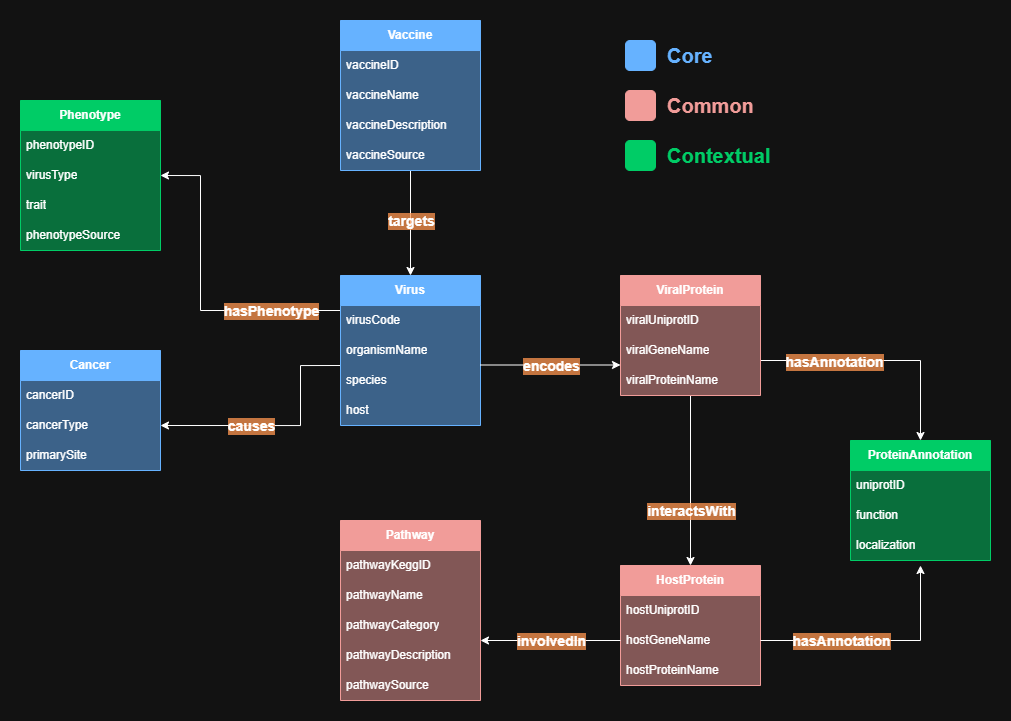

The diagram above was exported from draw.io. Its source (the exported page's mxGraphModel, read from the mxfile embedded in the PNG):
<mxGraphModel dx="2076" dy="736" grid="1" gridSize="10" guides="1" tooltips="1" connect="1" arrows="1" fold="1" page="1" pageScale="1" pageWidth="850" pageHeight="1100" math="0" shadow="0">
  <root>
    <mxCell id="0" />
    <mxCell id="1" parent="0" />
    <mxCell id="ig5NbcdFwwTHAJieCC_W-5" value="&lt;b&gt;Cancer&lt;/b&gt;" style="swimlane;fontStyle=0;childLayout=stackLayout;horizontal=1;startSize=30;horizontalStack=0;resizeParent=1;resizeParentMax=0;resizeLast=0;collapsible=1;marginBottom=0;whiteSpace=wrap;html=1;fillColor=#66B2FF;fontColor=#ffffff;strokeColor=#66B2FF;swimlaneFillColor=#66B2FF80;" parent="1" vertex="1">
      <mxGeometry x="-10" y="340" width="140" height="120" as="geometry" />
    </mxCell>
    <mxCell id="ig5NbcdFwwTHAJieCC_W-6" value="cancerID" style="text;strokeColor=none;fillColor=none;align=left;verticalAlign=middle;spacingLeft=4;spacingRight=4;overflow=hidden;points=[[0,0.5],[1,0.5]];portConstraint=eastwest;rotatable=0;whiteSpace=wrap;html=1;" parent="ig5NbcdFwwTHAJieCC_W-5" vertex="1">
      <mxGeometry y="30" width="140" height="30" as="geometry" />
    </mxCell>
    <mxCell id="ig5NbcdFwwTHAJieCC_W-7" value="cancerType" style="text;strokeColor=none;fillColor=none;align=left;verticalAlign=middle;spacingLeft=4;spacingRight=4;overflow=hidden;points=[[0,0.5],[1,0.5]];portConstraint=eastwest;rotatable=0;whiteSpace=wrap;html=1;" parent="ig5NbcdFwwTHAJieCC_W-5" vertex="1">
      <mxGeometry y="60" width="140" height="30" as="geometry" />
    </mxCell>
    <mxCell id="ig5NbcdFwwTHAJieCC_W-8" value="primarySite" style="text;strokeColor=none;fillColor=none;align=left;verticalAlign=middle;spacingLeft=4;spacingRight=4;overflow=hidden;points=[[0,0.5],[1,0.5]];portConstraint=eastwest;rotatable=0;whiteSpace=wrap;html=1;" parent="ig5NbcdFwwTHAJieCC_W-5" vertex="1">
      <mxGeometry y="90" width="140" height="30" as="geometry" />
    </mxCell>
    <mxCell id="ig5NbcdFwwTHAJieCC_W-128" style="edgeStyle=orthogonalEdgeStyle;rounded=0;orthogonalLoop=1;jettySize=auto;html=1;entryX=1;entryY=0.5;entryDx=0;entryDy=0;" parent="1" target="ig5NbcdFwwTHAJieCC_W-7" edge="1">
      <mxGeometry relative="1" as="geometry">
        <Array as="points">
          <mxPoint x="270" y="355" />
          <mxPoint x="270" y="415" />
        </Array>
        <mxPoint x="310" y="355" as="sourcePoint" />
      </mxGeometry>
    </mxCell>
    <mxCell id="ig5NbcdFwwTHAJieCC_W-130" style="edgeStyle=orthogonalEdgeStyle;rounded=0;orthogonalLoop=1;jettySize=auto;html=1;entryX=1;entryY=0.5;entryDx=0;entryDy=0;" parent="1" source="ig5NbcdFwwTHAJieCC_W-10" edge="1">
      <mxGeometry relative="1" as="geometry">
        <Array as="points">
          <mxPoint x="170" y="300" />
          <mxPoint x="170" y="165" />
        </Array>
        <mxPoint x="130" y="165" as="targetPoint" />
      </mxGeometry>
    </mxCell>
    <mxCell id="ig5NbcdFwwTHAJieCC_W-10" value="&lt;b&gt;Virus&lt;/b&gt;" style="swimlane;fontStyle=0;childLayout=stackLayout;horizontal=1;startSize=30;horizontalStack=0;resizeParent=1;resizeParentMax=0;resizeLast=0;collapsible=1;marginBottom=0;whiteSpace=wrap;html=1;fillColor=#66B2FF;fontColor=#ffffff;strokeColor=#66B2FF;swimlaneFillColor=#66B2FF80;" parent="1" vertex="1">
      <mxGeometry x="310" y="265" width="140" height="150" as="geometry" />
    </mxCell>
    <mxCell id="ig5NbcdFwwTHAJieCC_W-13" value="virusCode" style="text;strokeColor=none;fillColor=none;align=left;verticalAlign=middle;spacingLeft=4;spacingRight=4;overflow=hidden;points=[[0,0.5],[1,0.5]];portConstraint=eastwest;rotatable=0;whiteSpace=wrap;html=1;" parent="ig5NbcdFwwTHAJieCC_W-10" vertex="1">
      <mxGeometry y="30" width="140" height="30" as="geometry" />
    </mxCell>
    <mxCell id="ig5NbcdFwwTHAJieCC_W-21" value="organismName" style="text;strokeColor=none;fillColor=none;align=left;verticalAlign=middle;spacingLeft=4;spacingRight=4;overflow=hidden;points=[[0,0.5],[1,0.5]];portConstraint=eastwest;rotatable=0;whiteSpace=wrap;html=1;" parent="ig5NbcdFwwTHAJieCC_W-10" vertex="1">
      <mxGeometry y="60" width="140" height="30" as="geometry" />
    </mxCell>
    <mxCell id="ig5NbcdFwwTHAJieCC_W-20" value="species" style="text;strokeColor=none;fillColor=none;align=left;verticalAlign=middle;spacingLeft=4;spacingRight=4;overflow=hidden;points=[[0,0.5],[1,0.5]];portConstraint=eastwest;rotatable=0;whiteSpace=wrap;html=1;" parent="ig5NbcdFwwTHAJieCC_W-10" vertex="1">
      <mxGeometry y="90" width="140" height="30" as="geometry" />
    </mxCell>
    <mxCell id="ig5NbcdFwwTHAJieCC_W-19" value="host" style="text;strokeColor=none;fillColor=none;align=left;verticalAlign=middle;spacingLeft=4;spacingRight=4;overflow=hidden;points=[[0,0.5],[1,0.5]];portConstraint=eastwest;rotatable=0;whiteSpace=wrap;html=1;" parent="ig5NbcdFwwTHAJieCC_W-10" vertex="1">
      <mxGeometry y="120" width="140" height="30" as="geometry" />
    </mxCell>
    <mxCell id="ig5NbcdFwwTHAJieCC_W-107" style="edgeStyle=orthogonalEdgeStyle;rounded=0;orthogonalLoop=1;jettySize=auto;html=1;entryX=0.5;entryY=0;entryDx=0;entryDy=0;" parent="1" source="ig5NbcdFwwTHAJieCC_W-23" target="ig5NbcdFwwTHAJieCC_W-96" edge="1">
      <mxGeometry relative="1" as="geometry" />
    </mxCell>
    <mxCell id="dQJ-8AacaoW5zVvsgup9-17" value="&lt;span style=&quot;color: rgba(0, 0, 0, 0); font-family: monospace; font-size: 0px; text-align: start; background-color: rgb(27, 29, 30);&quot;&gt;%3CmxGraphModel%3E%3Croot%3E%3CmxCell%20id%3D%220%22%2F%3E%3CmxCell%20id%3D%221%22%20parent%3D%220%22%2F%3E%3CmxCell%20id%3D%222%22%20value%3D%22%26lt%3Bspan%20style%3D%26quot%3Btext-wrap-mode%3A%20wrap%3B%26quot%3B%26gt%3BinvolvedIn%26lt%3B%2Fspan%26gt%3B%22%20style%3D%22edgeLabel%3Bhtml%3D1%3Balign%3Dcenter%3BverticalAlign%3Dmiddle%3Bresizable%3D0%3Bpoints%3D%5B%5D%3BlabelBorderColor%3Dnone%3BlabelBackgroundColor%3D%2366006680%3BfontSize%3D12%3BfontStyle%3D1%3B%22%20vertex%3D%221%22%20connectable%3D%220%22%20parent%3D%221%22%3E%3CmxGeometry%20x%3D%22521%22%20y%3D%22630%22%20as%3D%22geometry%22%2F%3E%3C%2FmxCell%3E%3C%2Froot%3E%3C%2FmxGraphModel%3E&lt;/span&gt;" style="edgeLabel;html=1;align=center;verticalAlign=middle;resizable=0;points=[];" parent="ig5NbcdFwwTHAJieCC_W-107" vertex="1" connectable="0">
      <mxGeometry x="-0.0218" y="-2" relative="1" as="geometry">
        <mxPoint as="offset" />
      </mxGeometry>
    </mxCell>
    <mxCell id="ig5NbcdFwwTHAJieCC_W-118" style="edgeStyle=orthogonalEdgeStyle;rounded=0;orthogonalLoop=1;jettySize=auto;html=1;entryX=0.5;entryY=0;entryDx=0;entryDy=0;" parent="1" source="ig5NbcdFwwTHAJieCC_W-23" target="ig5NbcdFwwTHAJieCC_W-111" edge="1">
      <mxGeometry relative="1" as="geometry">
        <Array as="points">
          <mxPoint x="890" y="350" />
        </Array>
      </mxGeometry>
    </mxCell>
    <mxCell id="ig5NbcdFwwTHAJieCC_W-23" value="&lt;b&gt;ViralProtein&lt;/b&gt;" style="swimlane;fontStyle=0;childLayout=stackLayout;horizontal=1;startSize=30;horizontalStack=0;resizeParent=1;resizeParentMax=0;resizeLast=0;collapsible=1;marginBottom=0;whiteSpace=wrap;html=1;fillColor=#F19C99;fontColor=#ffffff;strokeColor=#F19C99;swimlaneFillColor=#F19C9980;" parent="1" vertex="1">
      <mxGeometry x="590" y="265" width="140" height="120" as="geometry" />
    </mxCell>
    <mxCell id="ig5NbcdFwwTHAJieCC_W-25" value="viralUniprotID" style="text;strokeColor=none;fillColor=none;align=left;verticalAlign=middle;spacingLeft=4;spacingRight=4;overflow=hidden;points=[[0,0.5],[1,0.5]];portConstraint=eastwest;rotatable=0;whiteSpace=wrap;html=1;" parent="ig5NbcdFwwTHAJieCC_W-23" vertex="1">
      <mxGeometry y="30" width="140" height="30" as="geometry" />
    </mxCell>
    <mxCell id="ig5NbcdFwwTHAJieCC_W-28" value="viralGeneName" style="text;strokeColor=none;fillColor=none;align=left;verticalAlign=middle;spacingLeft=4;spacingRight=4;overflow=hidden;points=[[0,0.5],[1,0.5]];portConstraint=eastwest;rotatable=0;whiteSpace=wrap;html=1;" parent="ig5NbcdFwwTHAJieCC_W-23" vertex="1">
      <mxGeometry y="60" width="140" height="30" as="geometry" />
    </mxCell>
    <mxCell id="ig5NbcdFwwTHAJieCC_W-27" value="viralProteinName" style="text;strokeColor=none;fillColor=none;align=left;verticalAlign=middle;spacingLeft=4;spacingRight=4;overflow=hidden;points=[[0,0.5],[1,0.5]];portConstraint=eastwest;rotatable=0;whiteSpace=wrap;html=1;" parent="ig5NbcdFwwTHAJieCC_W-23" vertex="1">
      <mxGeometry y="90" width="140" height="30" as="geometry" />
    </mxCell>
    <mxCell id="ig5NbcdFwwTHAJieCC_W-46" value="&lt;b&gt;Pathway&lt;/b&gt;" style="swimlane;fontStyle=0;childLayout=stackLayout;horizontal=1;startSize=30;horizontalStack=0;resizeParent=1;resizeParentMax=0;resizeLast=0;collapsible=1;marginBottom=0;whiteSpace=wrap;html=1;fillColor=#F19C99;fontColor=#ffffff;strokeColor=#F19C99;swimlaneFillColor=#F19C9980;" parent="1" vertex="1">
      <mxGeometry x="310" y="510" width="140" height="180" as="geometry" />
    </mxCell>
    <mxCell id="dQJ-8AacaoW5zVvsgup9-5" value="pathwayKegg&lt;span style=&quot;background-color: transparent; color: light-dark(rgb(0, 0, 0), rgb(255, 255, 255));&quot;&gt;ID&lt;/span&gt;" style="text;strokeColor=none;fillColor=none;align=left;verticalAlign=middle;spacingLeft=4;spacingRight=4;overflow=hidden;points=[[0,0.5],[1,0.5]];portConstraint=eastwest;rotatable=0;whiteSpace=wrap;html=1;" parent="ig5NbcdFwwTHAJieCC_W-46" vertex="1">
      <mxGeometry y="30" width="140" height="30" as="geometry" />
    </mxCell>
    <mxCell id="ig5NbcdFwwTHAJieCC_W-48" value="pathwayName" style="text;strokeColor=none;fillColor=none;align=left;verticalAlign=middle;spacingLeft=4;spacingRight=4;overflow=hidden;points=[[0,0.5],[1,0.5]];portConstraint=eastwest;rotatable=0;whiteSpace=wrap;html=1;" parent="ig5NbcdFwwTHAJieCC_W-46" vertex="1">
      <mxGeometry y="60" width="140" height="30" as="geometry" />
    </mxCell>
    <mxCell id="ig5NbcdFwwTHAJieCC_W-49" value="pathway&lt;span style=&quot;background-color: transparent; color: light-dark(rgb(0, 0, 0), rgb(255, 255, 255));&quot;&gt;Category&lt;/span&gt;" style="text;strokeColor=none;fillColor=none;align=left;verticalAlign=middle;spacingLeft=4;spacingRight=4;overflow=hidden;points=[[0,0.5],[1,0.5]];portConstraint=eastwest;rotatable=0;whiteSpace=wrap;html=1;" parent="ig5NbcdFwwTHAJieCC_W-46" vertex="1">
      <mxGeometry y="90" width="140" height="30" as="geometry" />
    </mxCell>
    <mxCell id="ig5NbcdFwwTHAJieCC_W-50" value="pathwayDescription" style="text;strokeColor=none;fillColor=none;align=left;verticalAlign=middle;spacingLeft=4;spacingRight=4;overflow=hidden;points=[[0,0.5],[1,0.5]];portConstraint=eastwest;rotatable=0;whiteSpace=wrap;html=1;" parent="ig5NbcdFwwTHAJieCC_W-46" vertex="1">
      <mxGeometry y="120" width="140" height="30" as="geometry" />
    </mxCell>
    <mxCell id="ig5NbcdFwwTHAJieCC_W-59" value="pathwaySource" style="text;strokeColor=none;fillColor=none;align=left;verticalAlign=middle;spacingLeft=4;spacingRight=4;overflow=hidden;points=[[0,0.5],[1,0.5]];portConstraint=eastwest;rotatable=0;whiteSpace=wrap;html=1;" parent="ig5NbcdFwwTHAJieCC_W-46" vertex="1">
      <mxGeometry y="150" width="140" height="30" as="geometry" />
    </mxCell>
    <mxCell id="ig5NbcdFwwTHAJieCC_W-91" style="edgeStyle=orthogonalEdgeStyle;rounded=0;orthogonalLoop=1;jettySize=auto;html=1;entryX=0.5;entryY=0;entryDx=0;entryDy=0;" parent="1" source="ig5NbcdFwwTHAJieCC_W-78" target="ig5NbcdFwwTHAJieCC_W-10" edge="1">
      <mxGeometry relative="1" as="geometry" />
    </mxCell>
    <mxCell id="ig5NbcdFwwTHAJieCC_W-78" value="&lt;b&gt;Vaccine&lt;/b&gt;" style="swimlane;fontStyle=0;childLayout=stackLayout;horizontal=1;startSize=30;horizontalStack=0;resizeParent=1;resizeParentMax=0;resizeLast=0;collapsible=1;marginBottom=0;whiteSpace=wrap;html=1;fillColor=#66B2FF;fontColor=#ffffff;strokeColor=#66B2FF;glass=0;rounded=0;shadow=0;gradientColor=none;swimlaneFillColor=#66B2FF80;" parent="1" vertex="1">
      <mxGeometry x="310" y="10" width="140" height="150" as="geometry" />
    </mxCell>
    <mxCell id="ig5NbcdFwwTHAJieCC_W-79" value="vaccineID" style="text;strokeColor=none;fillColor=none;align=left;verticalAlign=middle;spacingLeft=4;spacingRight=4;overflow=hidden;points=[[0,0.5],[1,0.5]];portConstraint=eastwest;rotatable=0;whiteSpace=wrap;html=1;" parent="ig5NbcdFwwTHAJieCC_W-78" vertex="1">
      <mxGeometry y="30" width="140" height="30" as="geometry" />
    </mxCell>
    <mxCell id="ig5NbcdFwwTHAJieCC_W-80" value="vaccineName" style="text;strokeColor=none;fillColor=none;align=left;verticalAlign=middle;spacingLeft=4;spacingRight=4;overflow=hidden;points=[[0,0.5],[1,0.5]];portConstraint=eastwest;rotatable=0;whiteSpace=wrap;html=1;" parent="ig5NbcdFwwTHAJieCC_W-78" vertex="1">
      <mxGeometry y="60" width="140" height="30" as="geometry" />
    </mxCell>
    <mxCell id="ig5NbcdFwwTHAJieCC_W-81" value="vaccineDescription" style="text;strokeColor=none;fillColor=none;align=left;verticalAlign=middle;spacingLeft=4;spacingRight=4;overflow=hidden;points=[[0,0.5],[1,0.5]];portConstraint=eastwest;rotatable=0;whiteSpace=wrap;html=1;" parent="ig5NbcdFwwTHAJieCC_W-78" vertex="1">
      <mxGeometry y="90" width="140" height="30" as="geometry" />
    </mxCell>
    <mxCell id="ig5NbcdFwwTHAJieCC_W-82" value="vaccineSource" style="text;strokeColor=none;fillColor=none;align=left;verticalAlign=middle;spacingLeft=4;spacingRight=4;overflow=hidden;points=[[0,0.5],[1,0.5]];portConstraint=eastwest;rotatable=0;whiteSpace=wrap;html=1;" parent="ig5NbcdFwwTHAJieCC_W-78" vertex="1">
      <mxGeometry y="120" width="140" height="30" as="geometry" />
    </mxCell>
    <mxCell id="ig5NbcdFwwTHAJieCC_W-96" value="&lt;b&gt;HostProtein&lt;/b&gt;" style="swimlane;fontStyle=0;childLayout=stackLayout;horizontal=1;startSize=30;horizontalStack=0;resizeParent=1;resizeParentMax=0;resizeLast=0;collapsible=1;marginBottom=0;whiteSpace=wrap;html=1;fillColor=#F19C99;fontColor=#ffffff;strokeColor=#F19C99;swimlaneFillColor=#F19C9980;" parent="1" vertex="1">
      <mxGeometry x="590" y="555" width="140" height="120" as="geometry" />
    </mxCell>
    <mxCell id="ig5NbcdFwwTHAJieCC_W-98" value="hostUniprotID" style="text;strokeColor=none;fillColor=none;align=left;verticalAlign=middle;spacingLeft=4;spacingRight=4;overflow=hidden;points=[[0,0.5],[1,0.5]];portConstraint=eastwest;rotatable=0;whiteSpace=wrap;html=1;" parent="ig5NbcdFwwTHAJieCC_W-96" vertex="1">
      <mxGeometry y="30" width="140" height="30" as="geometry" />
    </mxCell>
    <mxCell id="ig5NbcdFwwTHAJieCC_W-99" value="hostGe&lt;span style=&quot;background-color: transparent; color: light-dark(rgb(0, 0, 0), rgb(255, 255, 255));&quot;&gt;neName&lt;/span&gt;" style="text;strokeColor=none;fillColor=none;align=left;verticalAlign=middle;spacingLeft=4;spacingRight=4;overflow=hidden;points=[[0,0.5],[1,0.5]];portConstraint=eastwest;rotatable=0;whiteSpace=wrap;html=1;" parent="ig5NbcdFwwTHAJieCC_W-96" vertex="1">
      <mxGeometry y="60" width="140" height="30" as="geometry" />
    </mxCell>
    <mxCell id="ig5NbcdFwwTHAJieCC_W-100" value="hostProteinName" style="text;strokeColor=none;fillColor=none;align=left;verticalAlign=middle;spacingLeft=4;spacingRight=4;overflow=hidden;points=[[0,0.5],[1,0.5]];portConstraint=eastwest;rotatable=0;whiteSpace=wrap;html=1;" parent="ig5NbcdFwwTHAJieCC_W-96" vertex="1">
      <mxGeometry y="90" width="140" height="30" as="geometry" />
    </mxCell>
    <mxCell id="ig5NbcdFwwTHAJieCC_W-111" value="&lt;b&gt;ProteinAnnotation&lt;/b&gt;" style="swimlane;fontStyle=0;childLayout=stackLayout;horizontal=1;startSize=30;horizontalStack=0;resizeParent=1;resizeParentMax=0;resizeLast=0;collapsible=1;marginBottom=0;whiteSpace=wrap;html=1;fillColor=#00CC66;fontColor=#ffffff;strokeColor=#00CC66;swimlaneFillColor=#00CC6680;" parent="1" vertex="1">
      <mxGeometry x="820" y="430" width="140" height="120" as="geometry" />
    </mxCell>
    <mxCell id="ig5NbcdFwwTHAJieCC_W-113" value="uniprotID" style="text;strokeColor=none;fillColor=none;align=left;verticalAlign=middle;spacingLeft=4;spacingRight=4;overflow=hidden;points=[[0,0.5],[1,0.5]];portConstraint=eastwest;rotatable=0;whiteSpace=wrap;html=1;" parent="ig5NbcdFwwTHAJieCC_W-111" vertex="1">
      <mxGeometry y="30" width="140" height="30" as="geometry" />
    </mxCell>
    <mxCell id="dQJ-8AacaoW5zVvsgup9-21" value="function" style="text;strokeColor=none;fillColor=none;align=left;verticalAlign=middle;spacingLeft=4;spacingRight=4;overflow=hidden;points=[[0,0.5],[1,0.5]];portConstraint=eastwest;rotatable=0;whiteSpace=wrap;html=1;" parent="ig5NbcdFwwTHAJieCC_W-111" vertex="1">
      <mxGeometry y="60" width="140" height="30" as="geometry" />
    </mxCell>
    <mxCell id="ig5NbcdFwwTHAJieCC_W-114" value="localization" style="text;strokeColor=none;fillColor=none;align=left;verticalAlign=middle;spacingLeft=4;spacingRight=4;overflow=hidden;points=[[0,0.5],[1,0.5]];portConstraint=eastwest;rotatable=0;whiteSpace=wrap;html=1;" parent="ig5NbcdFwwTHAJieCC_W-111" vertex="1">
      <mxGeometry y="90" width="140" height="30" as="geometry" />
    </mxCell>
    <mxCell id="ig5NbcdFwwTHAJieCC_W-117" style="edgeStyle=orthogonalEdgeStyle;rounded=0;orthogonalLoop=1;jettySize=auto;html=1;entryX=0.5;entryY=1.167;entryDx=0;entryDy=0;entryPerimeter=0;" parent="1" source="ig5NbcdFwwTHAJieCC_W-96" edge="1" target="ig5NbcdFwwTHAJieCC_W-114">
      <mxGeometry relative="1" as="geometry">
        <Array as="points">
          <mxPoint x="890" y="630" />
        </Array>
        <mxPoint x="890" y="560" as="targetPoint" />
      </mxGeometry>
    </mxCell>
    <mxCell id="ig5NbcdFwwTHAJieCC_W-123" value="&lt;b&gt;Phenotype&lt;/b&gt;" style="swimlane;fontStyle=0;childLayout=stackLayout;horizontal=1;startSize=30;horizontalStack=0;resizeParent=1;resizeParentMax=0;resizeLast=0;collapsible=1;marginBottom=0;whiteSpace=wrap;html=1;fillColor=#00CC66;fontColor=#ffffff;strokeColor=#00CC66;swimlaneFillColor=#00CC6680;" parent="1" vertex="1">
      <mxGeometry x="-10" y="90" width="140" height="150" as="geometry" />
    </mxCell>
    <mxCell id="ig5NbcdFwwTHAJieCC_W-124" value="phenotypeID" style="text;strokeColor=none;fillColor=none;align=left;verticalAlign=middle;spacingLeft=4;spacingRight=4;overflow=hidden;points=[[0,0.5],[1,0.5]];portConstraint=eastwest;rotatable=0;whiteSpace=wrap;html=1;" parent="ig5NbcdFwwTHAJieCC_W-123" vertex="1">
      <mxGeometry y="30" width="140" height="30" as="geometry" />
    </mxCell>
    <mxCell id="ig5NbcdFwwTHAJieCC_W-126" value="virusType" style="text;strokeColor=none;fillColor=none;align=left;verticalAlign=middle;spacingLeft=4;spacingRight=4;overflow=hidden;points=[[0,0.5],[1,0.5]];portConstraint=eastwest;rotatable=0;whiteSpace=wrap;html=1;" parent="ig5NbcdFwwTHAJieCC_W-123" vertex="1">
      <mxGeometry y="60" width="140" height="30" as="geometry" />
    </mxCell>
    <mxCell id="dQJ-8AacaoW5zVvsgup9-1" value="trait" style="text;strokeColor=none;fillColor=none;align=left;verticalAlign=middle;spacingLeft=4;spacingRight=4;overflow=hidden;points=[[0,0.5],[1,0.5]];portConstraint=eastwest;rotatable=0;whiteSpace=wrap;html=1;" parent="ig5NbcdFwwTHAJieCC_W-123" vertex="1">
      <mxGeometry y="90" width="140" height="30" as="geometry" />
    </mxCell>
    <mxCell id="ig5NbcdFwwTHAJieCC_W-127" value="phenotypeSource" style="text;strokeColor=none;fillColor=none;align=left;verticalAlign=middle;spacingLeft=4;spacingRight=4;overflow=hidden;points=[[0,0.5],[1,0.5]];portConstraint=eastwest;rotatable=0;whiteSpace=wrap;html=1;" parent="ig5NbcdFwwTHAJieCC_W-123" vertex="1">
      <mxGeometry y="120" width="140" height="30" as="geometry" />
    </mxCell>
    <mxCell id="ig5NbcdFwwTHAJieCC_W-132" value="" style="rounded=1;whiteSpace=wrap;html=1;fillColor=#66B2FF;strokeColor=#66B2FF;" parent="1" vertex="1">
      <mxGeometry x="595" y="30" width="30" height="30" as="geometry" />
    </mxCell>
    <mxCell id="ig5NbcdFwwTHAJieCC_W-133" value="" style="rounded=1;whiteSpace=wrap;html=1;fillColor=#F19C99;strokeColor=#F19C99;" parent="1" vertex="1">
      <mxGeometry x="595" y="80" width="30" height="30" as="geometry" />
    </mxCell>
    <mxCell id="ig5NbcdFwwTHAJieCC_W-134" value="" style="rounded=1;whiteSpace=wrap;html=1;fillColor=#00CC66;strokeColor=#00CC66;" parent="1" vertex="1">
      <mxGeometry x="595" y="130" width="30" height="30" as="geometry" />
    </mxCell>
    <mxCell id="ig5NbcdFwwTHAJieCC_W-135" value="Core" style="text;html=1;whiteSpace=wrap;strokeColor=none;fillColor=none;align=left;verticalAlign=middle;rounded=0;fontStyle=1;fontSize=20;fontColor=#66B2FF;" parent="1" vertex="1">
      <mxGeometry x="635" y="30" width="60" height="30" as="geometry" />
    </mxCell>
    <mxCell id="ig5NbcdFwwTHAJieCC_W-136" value="Common" style="text;html=1;whiteSpace=wrap;strokeColor=none;fillColor=default;align=left;verticalAlign=middle;rounded=0;fontStyle=1;fontSize=20;fontColor=#F19C99;" parent="1" vertex="1">
      <mxGeometry x="635" y="80" width="80" height="30" as="geometry" />
    </mxCell>
    <mxCell id="ig5NbcdFwwTHAJieCC_W-137" value="Contextual" style="text;html=1;whiteSpace=wrap;strokeColor=none;fillColor=none;align=left;verticalAlign=middle;rounded=0;fontStyle=1;fontSize=20;fontColor=#00CC66;" parent="1" vertex="1">
      <mxGeometry x="635" y="130" width="90" height="30" as="geometry" />
    </mxCell>
    <mxCell id="dQJ-8AacaoW5zVvsgup9-12" style="edgeStyle=orthogonalEdgeStyle;rounded=0;orthogonalLoop=1;jettySize=auto;html=1;" parent="1" edge="1">
      <mxGeometry relative="1" as="geometry">
        <Array as="points">
          <mxPoint x="555" y="630" />
          <mxPoint x="555" y="630" />
        </Array>
        <mxPoint x="590" y="630" as="sourcePoint" />
        <mxPoint x="450" y="630" as="targetPoint" />
      </mxGeometry>
    </mxCell>
    <mxCell id="dQJ-8AacaoW5zVvsgup9-13" value="&lt;span style=&quot;text-wrap-mode: wrap;&quot;&gt;involvedIn&lt;/span&gt;" style="edgeLabel;html=1;align=center;verticalAlign=middle;resizable=0;points=[];labelBorderColor=none;labelBackgroundColor=#FF964F80;fontSize=14;fontStyle=1;" parent="dQJ-8AacaoW5zVvsgup9-12" vertex="1" connectable="0">
      <mxGeometry x="-0.0143" relative="1" as="geometry">
        <mxPoint as="offset" />
      </mxGeometry>
    </mxCell>
    <mxCell id="dQJ-8AacaoW5zVvsgup9-15" style="edgeStyle=orthogonalEdgeStyle;rounded=0;orthogonalLoop=1;jettySize=auto;html=1;entryX=0;entryY=0.5;entryDx=0;entryDy=0;" parent="1" edge="1">
      <mxGeometry relative="1" as="geometry">
        <mxPoint x="450" y="354.5" as="sourcePoint" />
        <mxPoint x="590" y="354.5" as="targetPoint" />
      </mxGeometry>
    </mxCell>
    <mxCell id="dQJ-8AacaoW5zVvsgup9-18" value="&lt;span style=&quot;text-wrap-mode: wrap;&quot;&gt;interactsWith&lt;/span&gt;" style="edgeLabel;html=1;align=center;verticalAlign=middle;resizable=0;points=[];labelBorderColor=none;labelBackgroundColor=#FF964F80;fontSize=14;fontStyle=1;" parent="1" vertex="1" connectable="0">
      <mxGeometry x="660" y="500" as="geometry" />
    </mxCell>
    <mxCell id="dQJ-8AacaoW5zVvsgup9-19" value="&lt;span style=&quot;text-wrap-mode: wrap;&quot;&gt;hasAnnotation&lt;/span&gt;" style="edgeLabel;html=1;align=center;verticalAlign=middle;resizable=0;points=[];labelBorderColor=none;labelBackgroundColor=#FF964F80;fontSize=14;fontStyle=1;" parent="1" vertex="1" connectable="0">
      <mxGeometry x="810" y="630" as="geometry" />
    </mxCell>
    <mxCell id="dQJ-8AacaoW5zVvsgup9-20" value="&lt;span style=&quot;text-wrap-mode: wrap;&quot;&gt;hasAnnotation&lt;/span&gt;" style="edgeLabel;html=1;align=center;verticalAlign=middle;resizable=0;points=[];labelBorderColor=none;labelBackgroundColor=#FF964F80;fontSize=14;fontStyle=1;" parent="1" vertex="1" connectable="0">
      <mxGeometry x="830" y="415" as="geometry">
        <mxPoint x="-27" y="-64" as="offset" />
      </mxGeometry>
    </mxCell>
    <mxCell id="dQJ-8AacaoW5zVvsgup9-22" value="&lt;span style=&quot;text-wrap-mode: wrap;&quot;&gt;encodes&lt;/span&gt;" style="edgeLabel;html=1;align=center;verticalAlign=middle;resizable=0;points=[];labelBorderColor=none;labelBackgroundColor=#FF964F80;fontSize=14;fontStyle=1;" parent="1" vertex="1" connectable="0">
      <mxGeometry x="520" y="355" as="geometry" />
    </mxCell>
    <mxCell id="dQJ-8AacaoW5zVvsgup9-24" value="&lt;span style=&quot;text-wrap-mode: wrap;&quot;&gt;causes&lt;/span&gt;" style="edgeLabel;html=1;align=center;verticalAlign=middle;resizable=0;points=[];labelBorderColor=none;labelBackgroundColor=#FF964F80;fontSize=14;fontStyle=1;" parent="1" vertex="1" connectable="0">
      <mxGeometry x="220" y="415" as="geometry" />
    </mxCell>
    <mxCell id="dQJ-8AacaoW5zVvsgup9-25" value="&lt;span style=&quot;text-wrap-mode: wrap;&quot;&gt;hasPhenotype&lt;/span&gt;" style="edgeLabel;html=1;align=center;verticalAlign=middle;resizable=0;points=[];labelBorderColor=none;labelBackgroundColor=#FF964F80;fontSize=14;fontStyle=1;" parent="1" vertex="1" connectable="0">
      <mxGeometry x="240" y="300" as="geometry" />
    </mxCell>
    <mxCell id="dQJ-8AacaoW5zVvsgup9-26" value="&lt;span style=&quot;text-wrap-mode: wrap;&quot;&gt;targets&lt;/span&gt;" style="edgeLabel;html=1;align=center;verticalAlign=middle;resizable=0;points=[];labelBorderColor=none;labelBackgroundColor=#FF964F80;fontSize=14;fontStyle=1;" parent="1" vertex="1" connectable="0">
      <mxGeometry x="380" y="210" as="geometry" />
    </mxCell>
  </root>
</mxGraphModel>